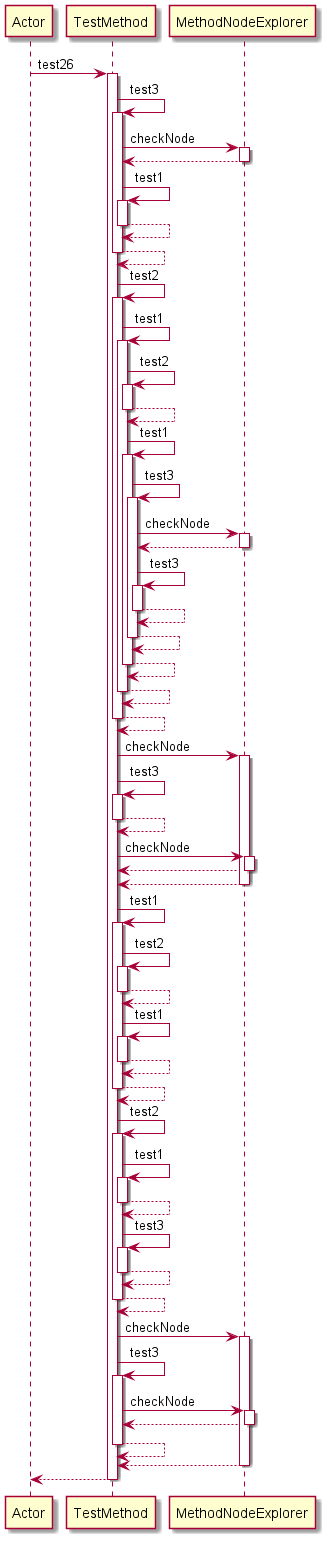

The diagram above was rendered by PlantUML. Its source (embedded in the PNG):
@startuml 
participant Actor 
Actor -> TestMethod: test26
activate TestMethod
TestMethod -> TestMethod: test3
activate TestMethod
TestMethod -> MethodNodeExplorer: checkNode
activate MethodNodeExplorer
MethodNodeExplorer-->TestMethod
deactivate MethodNodeExplorer
TestMethod -> TestMethod: test1
activate TestMethod
TestMethod-->TestMethod
deactivate TestMethod
TestMethod-->TestMethod
deactivate TestMethod
TestMethod -> TestMethod: test2
activate TestMethod
TestMethod -> TestMethod: test1
activate TestMethod
TestMethod -> TestMethod: test2
activate TestMethod
TestMethod-->TestMethod
deactivate TestMethod
TestMethod -> TestMethod: test1
activate TestMethod
TestMethod -> TestMethod: test3
activate TestMethod
TestMethod -> MethodNodeExplorer: checkNode
activate MethodNodeExplorer
MethodNodeExplorer-->TestMethod
deactivate MethodNodeExplorer
TestMethod -> TestMethod: test3
activate TestMethod
TestMethod-->TestMethod
deactivate TestMethod
TestMethod-->TestMethod
deactivate TestMethod
TestMethod-->TestMethod
deactivate TestMethod
TestMethod-->TestMethod
deactivate TestMethod
TestMethod-->TestMethod
deactivate TestMethod
TestMethod -> MethodNodeExplorer: checkNode
activate MethodNodeExplorer
TestMethod -> TestMethod: test3
activate TestMethod
TestMethod-->TestMethod
deactivate TestMethod
TestMethod -> MethodNodeExplorer: checkNode
activate MethodNodeExplorer
MethodNodeExplorer-->TestMethod
deactivate MethodNodeExplorer
MethodNodeExplorer-->TestMethod
deactivate MethodNodeExplorer
TestMethod -> TestMethod: test1
activate TestMethod
TestMethod -> TestMethod: test2
activate TestMethod
TestMethod-->TestMethod
deactivate TestMethod
TestMethod -> TestMethod: test1
activate TestMethod
TestMethod-->TestMethod
deactivate TestMethod
TestMethod-->TestMethod
deactivate TestMethod
TestMethod -> TestMethod: test2
activate TestMethod
TestMethod -> TestMethod: test1
activate TestMethod
TestMethod-->TestMethod
deactivate TestMethod
TestMethod -> TestMethod: test3
activate TestMethod
TestMethod-->TestMethod
deactivate TestMethod
TestMethod-->TestMethod
deactivate TestMethod
TestMethod -> MethodNodeExplorer: checkNode
activate MethodNodeExplorer
TestMethod -> TestMethod: test3
activate TestMethod
TestMethod -> MethodNodeExplorer: checkNode
activate MethodNodeExplorer
MethodNodeExplorer-->TestMethod
deactivate MethodNodeExplorer
TestMethod-->TestMethod
deactivate TestMethod
MethodNodeExplorer-->TestMethod
deactivate MethodNodeExplorer
return 
@enduml